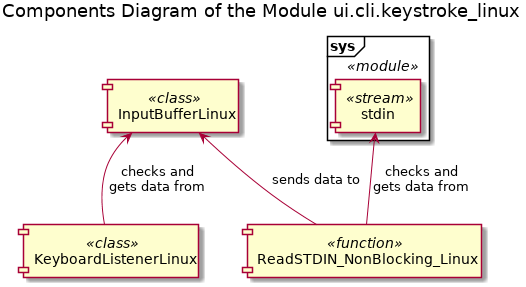

The diagram above was rendered by PlantUML. Its source (embedded in the PNG):
@startuml sudoku_ui_cli_keystroke_linux_components

title Components Diagram of the Module ui.cli.keystroke_linux


















frame "sys" <<module>> {
    component stdin <<stream>>
}

component "ReadSTDIN_NonBlocking_Linux" <<function>>

stdin <-- ReadSTDIN_NonBlocking_Linux : checks and\ngets data from

component "InputBufferLinux" <<class>>

InputBufferLinux <-- ReadSTDIN_NonBlocking_Linux : sends data to

component "KeyboardListenerLinux" <<class>>

InputBufferLinux <-- KeyboardListenerLinux : checks and\ngets data from

@enduml